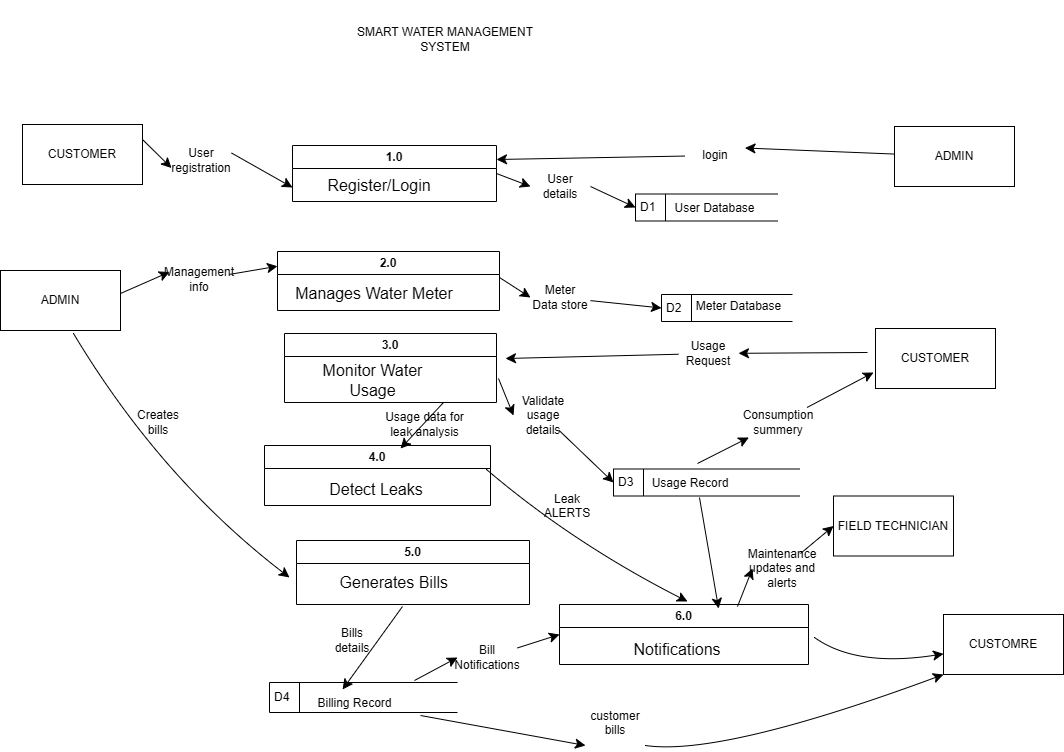

The diagram above was exported from draw.io. Its source (the exported page's mxGraphModel, read from the mxfile embedded in the PNG):
<mxGraphModel dx="1507" dy="917" grid="0" gridSize="10" guides="1" tooltips="1" connect="1" arrows="1" fold="1" page="0" pageScale="1" pageWidth="850" pageHeight="1100" math="0" shadow="0">
  <root>
    <mxCell id="0" />
    <mxCell id="1" parent="0" />
    <mxCell id="8JoPxOrfg0sLs_qVKMC9-2" parent="1" style="rounded=0;whiteSpace=wrap;html=1;" value="CUSTOMER" vertex="1">
      <mxGeometry height="60" width="120" x="-106" y="-54" as="geometry" />
    </mxCell>
    <mxCell id="8JoPxOrfg0sLs_qVKMC9-3" parent="1" style="swimlane;whiteSpace=wrap;html=1;" value="1.0" vertex="1">
      <mxGeometry height="56" width="204" x="164" y="-33" as="geometry">
        <mxRectangle height="26" width="52" x="160" y="-1" as="alternateBounds" />
      </mxGeometry>
    </mxCell>
    <mxCell id="8JoPxOrfg0sLs_qVKMC9-4" parent="8JoPxOrfg0sLs_qVKMC9-3" style="text;html=1;whiteSpace=wrap;strokeColor=none;fillColor=none;align=center;verticalAlign=middle;rounded=0;fontSize=16;" value="Register/Login" vertex="1">
      <mxGeometry height="30" width="60" x="57" y="25" as="geometry" />
    </mxCell>
    <mxCell id="8JoPxOrfg0sLs_qVKMC9-8" parent="1" style="swimlane;whiteSpace=wrap;html=1;" value="2.0" vertex="1">
      <mxGeometry height="59" width="222" x="149" y="73" as="geometry" />
    </mxCell>
    <mxCell id="8JoPxOrfg0sLs_qVKMC9-21" parent="8JoPxOrfg0sLs_qVKMC9-8" style="text;html=1;whiteSpace=wrap;strokeColor=none;fillColor=none;align=center;verticalAlign=middle;rounded=0;fontSize=16;" value="Manages Water Meter" vertex="1">
      <mxGeometry height="38" width="160" x="17" y="23" as="geometry" />
    </mxCell>
    <mxCell id="8JoPxOrfg0sLs_qVKMC9-11" parent="1" style="swimlane;whiteSpace=wrap;html=1;" value="3.0" vertex="1">
      <mxGeometry height="69" width="212" x="156" y="155" as="geometry" />
    </mxCell>
    <mxCell id="8JoPxOrfg0sLs_qVKMC9-12" parent="8JoPxOrfg0sLs_qVKMC9-11" style="text;html=1;whiteSpace=wrap;strokeColor=none;fillColor=none;align=center;verticalAlign=middle;rounded=0;fontSize=16;" value="Monitor Water Usage" vertex="1">
      <mxGeometry height="15" width="115" x="31" y="39" as="geometry" />
    </mxCell>
    <mxCell id="8JoPxOrfg0sLs_qVKMC9-13" parent="1" style="swimlane;whiteSpace=wrap;html=1;" value="4.0" vertex="1">
      <mxGeometry height="60" width="226" x="136" y="267" as="geometry" />
    </mxCell>
    <mxCell id="8JoPxOrfg0sLs_qVKMC9-14" parent="8JoPxOrfg0sLs_qVKMC9-13" style="text;html=1;whiteSpace=wrap;strokeColor=none;fillColor=none;align=center;verticalAlign=middle;rounded=0;fontSize=16;" value="Detect Leaks" vertex="1">
      <mxGeometry height="28" width="113.5" x="54.75" y="30" as="geometry" />
    </mxCell>
    <mxCell id="8JoPxOrfg0sLs_qVKMC9-15" parent="1" style="swimlane;whiteSpace=wrap;html=1;" value="5.0" vertex="1">
      <mxGeometry height="64" width="233" x="168" y="362" as="geometry" />
    </mxCell>
    <mxCell id="8JoPxOrfg0sLs_qVKMC9-16" parent="8JoPxOrfg0sLs_qVKMC9-15" style="text;html=1;whiteSpace=wrap;strokeColor=none;fillColor=none;align=center;verticalAlign=middle;rounded=0;fontSize=16;" value="Generates Bills&amp;nbsp;" vertex="1">
      <mxGeometry height="19" width="130" x="35" y="32" as="geometry" />
    </mxCell>
    <mxCell id="8JoPxOrfg0sLs_qVKMC9-18" parent="1" style="swimlane;whiteSpace=wrap;html=1;" value="6.0" vertex="1">
      <mxGeometry height="60" width="249" x="431" y="426" as="geometry" />
    </mxCell>
    <mxCell id="8JoPxOrfg0sLs_qVKMC9-19" parent="8JoPxOrfg0sLs_qVKMC9-18" style="text;html=1;whiteSpace=wrap;strokeColor=none;fillColor=none;align=center;verticalAlign=middle;rounded=0;fontSize=16;" value="Notifications" vertex="1">
      <mxGeometry height="30" width="60" x="88" y="30" as="geometry" />
    </mxCell>
    <mxCell id="8JoPxOrfg0sLs_qVKMC9-28" parent="1" style="html=1;dashed=0;whiteSpace=wrap;shape=mxgraph.dfd.dataStoreID;align=left;spacingLeft=3;points=[[0,0],[0.5,0],[1,0],[0,0.5],[1,0.5],[0,1],[0.5,1],[1,1]];" value="D1" vertex="1">
      <mxGeometry height="27" width="142" x="507" y="15.5" as="geometry" />
    </mxCell>
    <mxCell id="8JoPxOrfg0sLs_qVKMC9-31" parent="1" style="text;html=1;whiteSpace=wrap;strokeColor=none;fillColor=none;align=center;verticalAlign=middle;rounded=0;movable=1;resizable=1;rotatable=1;deletable=1;editable=1;locked=0;connectable=1;" value="User Database" vertex="1">
      <mxGeometry height="14" width="133" x="520" y="23" as="geometry" />
    </mxCell>
    <mxCell id="8JoPxOrfg0sLs_qVKMC9-39" parent="1" style="html=1;dashed=0;whiteSpace=wrap;shape=mxgraph.dfd.dataStoreID;align=left;spacingLeft=3;points=[[0,0],[0.5,0],[1,0],[0,0.5],[1,0.5],[0,1],[0.5,1],[1,1]];" value="D2" vertex="1">
      <mxGeometry height="27" width="131" x="533" y="116" as="geometry" />
    </mxCell>
    <mxCell id="8JoPxOrfg0sLs_qVKMC9-40" parent="1" style="html=1;dashed=0;whiteSpace=wrap;shape=mxgraph.dfd.dataStoreID;align=left;spacingLeft=3;points=[[0,0],[0.5,0],[1,0],[0,0.5],[1,0.5],[0,1],[0.5,1],[1,1]];" value="D3" vertex="1">
      <mxGeometry height="27" width="186" x="485" y="290.5" as="geometry" />
    </mxCell>
    <mxCell id="8JoPxOrfg0sLs_qVKMC9-41" parent="1" style="html=1;dashed=0;whiteSpace=wrap;shape=mxgraph.dfd.dataStoreID;align=left;spacingLeft=3;points=[[0,0],[0.5,0],[1,0],[0,0.5],[1,0.5],[0,1],[0.5,1],[1,1]];" value="D4" vertex="1">
      <mxGeometry height="30" width="188" x="141" y="504" as="geometry" />
    </mxCell>
    <mxCell id="8JoPxOrfg0sLs_qVKMC9-42" parent="1" style="text;html=1;whiteSpace=wrap;strokeColor=none;fillColor=none;align=center;verticalAlign=middle;rounded=0;" value="Billing Record" vertex="1">
      <mxGeometry height="24" width="131" x="161" y="513" as="geometry" />
    </mxCell>
    <mxCell id="8JoPxOrfg0sLs_qVKMC9-43" parent="1" style="text;html=1;whiteSpace=wrap;strokeColor=none;fillColor=none;align=center;verticalAlign=middle;rounded=0;" value="Usage Record" vertex="1">
      <mxGeometry height="25" width="130" x="497" y="292.5" as="geometry" />
    </mxCell>
    <mxCell id="8JoPxOrfg0sLs_qVKMC9-44" parent="1" style="text;html=1;whiteSpace=wrap;strokeColor=none;fillColor=none;align=center;verticalAlign=middle;rounded=0;" value="Meter Database" vertex="1">
      <mxGeometry height="22" width="115" x="553" y="117" as="geometry" />
    </mxCell>
    <mxCell id="8JoPxOrfg0sLs_qVKMC9-45" parent="1" style="rounded=0;whiteSpace=wrap;html=1;" value="FIELD TECHNICIAN" vertex="1">
      <mxGeometry height="60" width="120" x="705" y="317.5" as="geometry" />
    </mxCell>
    <mxCell id="8JoPxOrfg0sLs_qVKMC9-46" parent="1" style="rounded=0;whiteSpace=wrap;html=1;" value="ADMIN" vertex="1">
      <mxGeometry height="60" width="120" x="766" y="-52" as="geometry" />
    </mxCell>
    <mxCell id="8JoPxOrfg0sLs_qVKMC9-49" edge="1" parent="1" source="8JoPxOrfg0sLs_qVKMC9-72" style="endArrow=classic;html=1;rounded=0;fontSize=12;startSize=8;endSize=8;curved=1;entryX=0;entryY=0.75;entryDx=0;entryDy=0;exitX=1;exitY=0.25;exitDx=0;exitDy=0;" target="8JoPxOrfg0sLs_qVKMC9-3" value="">
      <mxGeometry height="50" relative="1" width="50" as="geometry">
        <mxPoint x="37" y="42.5" as="sourcePoint" />
        <mxPoint x="87" y="-7.5" as="targetPoint" />
      </mxGeometry>
    </mxCell>
    <mxCell id="8JoPxOrfg0sLs_qVKMC9-51" edge="1" parent="1" source="8JoPxOrfg0sLs_qVKMC9-76" style="endArrow=classic;html=1;rounded=0;fontSize=12;startSize=8;endSize=8;curved=1;entryX=0;entryY=0.5;entryDx=0;entryDy=0;exitX=1;exitY=0.5;exitDx=0;exitDy=0;" target="8JoPxOrfg0sLs_qVKMC9-28" value="">
      <mxGeometry height="50" relative="1" width="50" as="geometry">
        <mxPoint x="368" y="-4" as="sourcePoint" />
        <mxPoint x="418" y="-54" as="targetPoint" />
      </mxGeometry>
    </mxCell>
    <mxCell id="8JoPxOrfg0sLs_qVKMC9-52" edge="1" parent="1" source="8JoPxOrfg0sLs_qVKMC9-74" style="endArrow=classic;html=1;rounded=0;fontSize=12;startSize=8;endSize=8;curved=1;entryX=1;entryY=0.25;entryDx=0;entryDy=0;" target="8JoPxOrfg0sLs_qVKMC9-3" value="">
      <mxGeometry height="50" relative="1" width="50" as="geometry">
        <mxPoint x="614" y="-95" as="sourcePoint" />
        <mxPoint x="543" y="-95" as="targetPoint" />
      </mxGeometry>
    </mxCell>
    <mxCell id="8JoPxOrfg0sLs_qVKMC9-53" parent="1" style="rounded=0;whiteSpace=wrap;html=1;" value="ADMIN" vertex="1">
      <mxGeometry height="60" width="120" x="-128" y="92" as="geometry" />
    </mxCell>
    <mxCell id="8JoPxOrfg0sLs_qVKMC9-54" edge="1" parent="1" source="8JoPxOrfg0sLs_qVKMC9-85" style="endArrow=classic;html=1;rounded=0;fontSize=12;startSize=8;endSize=8;curved=1;entryX=0;entryY=0.25;entryDx=0;entryDy=0;" target="8JoPxOrfg0sLs_qVKMC9-8" value="">
      <mxGeometry height="50" relative="1" width="50" as="geometry">
        <mxPoint x="-8" y="115" as="sourcePoint" />
        <mxPoint x="42" y="65" as="targetPoint" />
      </mxGeometry>
    </mxCell>
    <mxCell id="8JoPxOrfg0sLs_qVKMC9-55" edge="1" parent="1" source="8JoPxOrfg0sLs_qVKMC9-87" style="endArrow=classic;html=1;rounded=0;fontSize=12;startSize=8;endSize=8;curved=1;entryX=0;entryY=0.5;entryDx=0;entryDy=0;" target="8JoPxOrfg0sLs_qVKMC9-39" value="">
      <mxGeometry height="50" relative="1" width="50" as="geometry">
        <mxPoint x="371" y="99" as="sourcePoint" />
        <mxPoint x="421" y="49" as="targetPoint" />
      </mxGeometry>
    </mxCell>
    <mxCell id="8JoPxOrfg0sLs_qVKMC9-57" edge="1" parent="1" source="8JoPxOrfg0sLs_qVKMC9-89" style="endArrow=classic;html=1;rounded=0;fontSize=12;startSize=8;endSize=8;curved=1;entryX=0;entryY=0.5;entryDx=0;entryDy=0;" target="8JoPxOrfg0sLs_qVKMC9-40" value="">
      <mxGeometry height="50" relative="1" width="50" as="geometry">
        <mxPoint x="370" y="200" as="sourcePoint" />
        <mxPoint x="412" y="108" as="targetPoint" />
      </mxGeometry>
    </mxCell>
    <mxCell id="8JoPxOrfg0sLs_qVKMC9-58" edge="1" parent="1" source="8JoPxOrfg0sLs_qVKMC9-100" style="endArrow=classic;html=1;rounded=0;fontSize=12;startSize=8;endSize=8;curved=1;entryX=0;entryY=0.5;entryDx=0;entryDy=0;" target="8JoPxOrfg0sLs_qVKMC9-45" value="">
      <mxGeometry height="50" relative="1" width="50" as="geometry">
        <mxPoint x="609" y="428" as="sourcePoint" />
        <mxPoint x="734" y="391" as="targetPoint" />
      </mxGeometry>
    </mxCell>
    <mxCell id="8JoPxOrfg0sLs_qVKMC9-60" edge="1" parent="1" style="endArrow=classic;html=1;rounded=0;fontSize=12;startSize=8;endSize=8;curved=1;" value="">
      <mxGeometry height="50" relative="1" width="50" as="geometry">
        <Array as="points">
          <mxPoint x="32" y="300" />
        </Array>
        <mxPoint x="-55" y="155" as="sourcePoint" />
        <mxPoint x="161" y="399" as="targetPoint" />
      </mxGeometry>
    </mxCell>
    <mxCell id="8JoPxOrfg0sLs_qVKMC9-61" edge="1" parent="1" style="endArrow=classic;html=1;rounded=0;fontSize=12;startSize=8;endSize=8;curved=1;entryX=0.405;entryY=-0.083;entryDx=0;entryDy=0;entryPerimeter=0;" target="8JoPxOrfg0sLs_qVKMC9-42" value="">
      <mxGeometry height="50" relative="1" width="50" as="geometry">
        <mxPoint x="274" y="428" as="sourcePoint" />
        <mxPoint x="445" y="423" as="targetPoint" />
      </mxGeometry>
    </mxCell>
    <mxCell id="8JoPxOrfg0sLs_qVKMC9-62" edge="1" parent="1" source="8JoPxOrfg0sLs_qVKMC9-94" style="endArrow=classic;html=1;rounded=0;fontSize=12;startSize=8;endSize=8;curved=1;entryX=0;entryY=0.5;entryDx=0;entryDy=0;" target="8JoPxOrfg0sLs_qVKMC9-18" value="">
      <mxGeometry height="50" relative="1" width="50" as="geometry">
        <mxPoint x="286" y="502" as="sourcePoint" />
        <mxPoint x="315.0001098901097" y="526" as="targetPoint" />
      </mxGeometry>
    </mxCell>
    <mxCell id="8JoPxOrfg0sLs_qVKMC9-63" parent="1" style="rounded=0;whiteSpace=wrap;html=1;" value="CUSTOMRE" vertex="1">
      <mxGeometry height="60" width="120" x="815" y="436" as="geometry" />
    </mxCell>
    <mxCell id="8JoPxOrfg0sLs_qVKMC9-64" edge="1" parent="1" style="endArrow=classic;html=1;rounded=0;fontSize=12;startSize=8;endSize=8;curved=1;" target="8JoPxOrfg0sLs_qVKMC9-63" value="">
      <mxGeometry height="50" relative="1" width="50" as="geometry">
        <Array as="points">
          <mxPoint x="728" y="489" />
        </Array>
        <mxPoint x="686" y="459" as="sourcePoint" />
        <mxPoint x="703" y="455" as="targetPoint" />
      </mxGeometry>
    </mxCell>
    <mxCell id="8JoPxOrfg0sLs_qVKMC9-66" edge="1" parent="1" style="endArrow=classic;html=1;rounded=0;fontSize=12;startSize=8;endSize=8;curved=1;" value="">
      <mxGeometry height="50" relative="1" width="50" as="geometry">
        <Array as="points">
          <mxPoint x="445" y="365" />
        </Array>
        <mxPoint x="358" y="291" as="sourcePoint" />
        <mxPoint x="559" y="423" as="targetPoint" />
      </mxGeometry>
    </mxCell>
    <mxCell id="8JoPxOrfg0sLs_qVKMC9-67" edge="1" parent="1" source="8JoPxOrfg0sLs_qVKMC9-102" style="endArrow=classic;html=1;rounded=0;fontSize=12;startSize=8;endSize=8;curved=1;entryX=0;entryY=1;entryDx=0;entryDy=0;exitX=1;exitY=1;exitDx=0;exitDy=0;" target="8JoPxOrfg0sLs_qVKMC9-63" value="">
      <mxGeometry height="50" relative="1" width="50" as="geometry">
        <Array as="points">
          <mxPoint x="593" y="578" />
        </Array>
        <mxPoint x="308" y="552" as="sourcePoint" />
        <mxPoint x="358" y="502" as="targetPoint" />
      </mxGeometry>
    </mxCell>
    <mxCell id="8JoPxOrfg0sLs_qVKMC9-69" edge="1" parent="1" source="8JoPxOrfg0sLs_qVKMC9-43" style="endArrow=classic;html=1;rounded=0;fontSize=12;startSize=8;endSize=8;curved=1;exitX=0.569;exitY=1.06;exitDx=0;exitDy=0;exitPerimeter=0;entryX=0.639;entryY=0.067;entryDx=0;entryDy=0;entryPerimeter=0;" target="8JoPxOrfg0sLs_qVKMC9-18" value="">
      <mxGeometry height="50" relative="1" width="50" as="geometry">
        <mxPoint x="362" y="362" as="sourcePoint" />
        <mxPoint x="397" y="376" as="targetPoint" />
      </mxGeometry>
    </mxCell>
    <mxCell id="8JoPxOrfg0sLs_qVKMC9-73" edge="1" parent="1" source="8JoPxOrfg0sLs_qVKMC9-2" style="endArrow=classic;html=1;rounded=0;fontSize=12;startSize=8;endSize=8;curved=1;entryX=0;entryY=0.75;entryDx=0;entryDy=0;exitX=1;exitY=0.25;exitDx=0;exitDy=0;" target="8JoPxOrfg0sLs_qVKMC9-72" value="">
      <mxGeometry height="50" relative="1" width="50" as="geometry">
        <mxPoint x="14" y="-39" as="sourcePoint" />
        <mxPoint x="164" y="9" as="targetPoint" />
      </mxGeometry>
    </mxCell>
    <mxCell id="8JoPxOrfg0sLs_qVKMC9-72" parent="1" style="text;html=1;whiteSpace=wrap;strokeColor=none;fillColor=none;align=center;verticalAlign=middle;rounded=0;" value="User registration" vertex="1">
      <mxGeometry height="30" width="60" x="43" y="-33" as="geometry" />
    </mxCell>
    <mxCell id="8JoPxOrfg0sLs_qVKMC9-75" edge="1" parent="1" source="8JoPxOrfg0sLs_qVKMC9-46" style="endArrow=classic;html=1;rounded=0;fontSize=12;startSize=8;endSize=8;curved=1;entryX=1;entryY=0.25;entryDx=0;entryDy=0;" target="8JoPxOrfg0sLs_qVKMC9-74" value="">
      <mxGeometry height="50" relative="1" width="50" as="geometry">
        <mxPoint x="766" y="-22" as="sourcePoint" />
        <mxPoint x="368" y="-19" as="targetPoint" />
      </mxGeometry>
    </mxCell>
    <mxCell id="8JoPxOrfg0sLs_qVKMC9-74" parent="1" style="text;html=1;whiteSpace=wrap;strokeColor=none;fillColor=none;align=center;verticalAlign=middle;rounded=0;" value="login" vertex="1">
      <mxGeometry height="30" width="60" x="556.5" y="-38" as="geometry" />
    </mxCell>
    <mxCell id="8JoPxOrfg0sLs_qVKMC9-77" edge="1" parent="1" source="8JoPxOrfg0sLs_qVKMC9-3" style="endArrow=classic;html=1;rounded=0;fontSize=12;startSize=8;endSize=8;curved=1;entryX=0;entryY=0.5;entryDx=0;entryDy=0;exitX=1;exitY=0.5;exitDx=0;exitDy=0;" target="8JoPxOrfg0sLs_qVKMC9-76" value="">
      <mxGeometry height="50" relative="1" width="50" as="geometry">
        <mxPoint x="368" y="-5" as="sourcePoint" />
        <mxPoint x="507" y="29" as="targetPoint" />
      </mxGeometry>
    </mxCell>
    <mxCell id="8JoPxOrfg0sLs_qVKMC9-76" parent="1" style="text;html=1;whiteSpace=wrap;strokeColor=none;fillColor=none;align=center;verticalAlign=middle;rounded=0;" value="User details" vertex="1">
      <mxGeometry height="30" width="60" x="402" y="-7" as="geometry" />
    </mxCell>
    <mxCell id="8JoPxOrfg0sLs_qVKMC9-78" parent="1" style="rounded=0;whiteSpace=wrap;html=1;" value="CUSTOMER" vertex="1">
      <mxGeometry height="60" width="120" x="747" y="150" as="geometry" />
    </mxCell>
    <mxCell id="8JoPxOrfg0sLs_qVKMC9-79" edge="1" parent="1" source="8JoPxOrfg0sLs_qVKMC9-80" style="endArrow=classic;html=1;rounded=0;fontSize=12;startSize=8;endSize=8;curved=1;" value="">
      <mxGeometry height="50" relative="1" width="50" as="geometry">
        <mxPoint x="739" y="174" as="sourcePoint" />
        <mxPoint x="377" y="180" as="targetPoint" />
      </mxGeometry>
    </mxCell>
    <mxCell id="8JoPxOrfg0sLs_qVKMC9-81" edge="1" parent="1" style="endArrow=classic;html=1;rounded=0;fontSize=12;startSize=8;endSize=8;curved=1;" target="8JoPxOrfg0sLs_qVKMC9-80" value="">
      <mxGeometry height="50" relative="1" width="50" as="geometry">
        <mxPoint x="739" y="174" as="sourcePoint" />
        <mxPoint x="377" y="180" as="targetPoint" />
      </mxGeometry>
    </mxCell>
    <mxCell id="8JoPxOrfg0sLs_qVKMC9-80" parent="1" style="text;html=1;whiteSpace=wrap;strokeColor=none;fillColor=none;align=center;verticalAlign=middle;rounded=0;" value="Usage Request" vertex="1">
      <mxGeometry height="30" width="60" x="550" y="160" as="geometry" />
    </mxCell>
    <mxCell id="8JoPxOrfg0sLs_qVKMC9-82" edge="1" parent="1" source="8JoPxOrfg0sLs_qVKMC9-83" style="endArrow=classic;html=1;rounded=0;fontSize=12;startSize=8;endSize=8;curved=1;" value="">
      <mxGeometry height="50" relative="1" width="50" as="geometry">
        <mxPoint x="569" y="285" as="sourcePoint" />
        <mxPoint x="745" y="194" as="targetPoint" />
      </mxGeometry>
    </mxCell>
    <mxCell id="8JoPxOrfg0sLs_qVKMC9-84" edge="1" parent="1" style="endArrow=classic;html=1;rounded=0;fontSize=12;startSize=8;endSize=8;curved=1;" target="8JoPxOrfg0sLs_qVKMC9-83" value="">
      <mxGeometry height="50" relative="1" width="50" as="geometry">
        <mxPoint x="569" y="285" as="sourcePoint" />
        <mxPoint x="745" y="194" as="targetPoint" />
      </mxGeometry>
    </mxCell>
    <mxCell id="8JoPxOrfg0sLs_qVKMC9-83" parent="1" style="text;html=1;whiteSpace=wrap;strokeColor=none;fillColor=none;align=center;verticalAlign=middle;rounded=0;" value="Consumption summery" vertex="1">
      <mxGeometry height="30" width="60" x="620" y="229" as="geometry" />
    </mxCell>
    <mxCell id="8JoPxOrfg0sLs_qVKMC9-86" edge="1" parent="1" style="endArrow=classic;html=1;rounded=0;fontSize=12;startSize=8;endSize=8;curved=1;entryX=0;entryY=0.25;entryDx=0;entryDy=0;" target="8JoPxOrfg0sLs_qVKMC9-85" value="">
      <mxGeometry height="50" relative="1" width="50" as="geometry">
        <mxPoint x="-8" y="115" as="sourcePoint" />
        <mxPoint x="149" y="88" as="targetPoint" />
      </mxGeometry>
    </mxCell>
    <mxCell id="8JoPxOrfg0sLs_qVKMC9-85" parent="1" style="text;html=1;whiteSpace=wrap;strokeColor=none;fillColor=none;align=center;verticalAlign=middle;rounded=0;" value="Management info" vertex="1">
      <mxGeometry height="30" width="60" x="41" y="86" as="geometry" />
    </mxCell>
    <mxCell id="8JoPxOrfg0sLs_qVKMC9-88" edge="1" parent="1" style="endArrow=classic;html=1;rounded=0;fontSize=12;startSize=8;endSize=8;curved=1;entryX=0;entryY=0.5;entryDx=0;entryDy=0;" target="8JoPxOrfg0sLs_qVKMC9-87" value="">
      <mxGeometry height="50" relative="1" width="50" as="geometry">
        <mxPoint x="371" y="99" as="sourcePoint" />
        <mxPoint x="533" y="130" as="targetPoint" />
      </mxGeometry>
    </mxCell>
    <mxCell id="8JoPxOrfg0sLs_qVKMC9-87" parent="1" style="text;html=1;whiteSpace=wrap;strokeColor=none;fillColor=none;align=center;verticalAlign=middle;rounded=0;" value="Meter Data store" vertex="1">
      <mxGeometry height="30" width="60" x="402" y="104" as="geometry" />
    </mxCell>
    <mxCell id="8JoPxOrfg0sLs_qVKMC9-90" edge="1" parent="1" style="endArrow=classic;html=1;rounded=0;fontSize=12;startSize=8;endSize=8;curved=1;entryX=0;entryY=0.5;entryDx=0;entryDy=0;" target="8JoPxOrfg0sLs_qVKMC9-89" value="">
      <mxGeometry height="50" relative="1" width="50" as="geometry">
        <mxPoint x="370" y="200" as="sourcePoint" />
        <mxPoint x="485" y="304" as="targetPoint" />
      </mxGeometry>
    </mxCell>
    <mxCell id="8JoPxOrfg0sLs_qVKMC9-89" parent="1" style="text;html=1;whiteSpace=wrap;strokeColor=none;fillColor=none;align=center;verticalAlign=middle;rounded=0;" value="Validate usage details" vertex="1">
      <mxGeometry height="30" width="60" x="385" y="222" as="geometry" />
    </mxCell>
    <mxCell id="8JoPxOrfg0sLs_qVKMC9-91" edge="1" parent="1" source="8JoPxOrfg0sLs_qVKMC9-11" style="endArrow=classic;html=1;rounded=0;fontSize=12;startSize=8;endSize=8;curved=1;exitX=0.75;exitY=1;exitDx=0;exitDy=0;entryX=0.602;entryY=0.05;entryDx=0;entryDy=0;entryPerimeter=0;" target="8JoPxOrfg0sLs_qVKMC9-13" value="">
      <mxGeometry height="50" relative="1" width="50" as="geometry">
        <mxPoint x="363" y="246" as="sourcePoint" />
        <mxPoint x="342" y="257" as="targetPoint" />
      </mxGeometry>
    </mxCell>
    <mxCell id="8JoPxOrfg0sLs_qVKMC9-92" parent="1" style="text;html=1;whiteSpace=wrap;strokeColor=none;fillColor=none;align=center;verticalAlign=middle;rounded=0;" value="Usage data for leak analysis" vertex="1">
      <mxGeometry height="22" width="89" x="252" y="235" as="geometry" />
    </mxCell>
    <mxCell id="8JoPxOrfg0sLs_qVKMC9-93" parent="1" style="text;html=1;whiteSpace=wrap;strokeColor=none;fillColor=none;align=center;verticalAlign=middle;rounded=0;" value="Leak ALERTS&lt;div&gt;&lt;br&gt;&lt;/div&gt;" vertex="1">
      <mxGeometry height="30" width="60" x="409" y="320" as="geometry" />
    </mxCell>
    <mxCell id="8JoPxOrfg0sLs_qVKMC9-98" edge="1" parent="1" style="endArrow=classic;html=1;rounded=0;fontSize=12;startSize=8;endSize=8;curved=1;entryX=0;entryY=0.5;entryDx=0;entryDy=0;" target="8JoPxOrfg0sLs_qVKMC9-94" value="">
      <mxGeometry height="50" relative="1" width="50" as="geometry">
        <mxPoint x="286" y="502" as="sourcePoint" />
        <mxPoint x="431" y="456" as="targetPoint" />
      </mxGeometry>
    </mxCell>
    <mxCell id="8JoPxOrfg0sLs_qVKMC9-94" parent="1" style="text;html=1;whiteSpace=wrap;strokeColor=none;fillColor=none;align=center;verticalAlign=middle;rounded=0;" value="Bill Notifications" vertex="1">
      <mxGeometry height="30" width="60" x="329" y="464" as="geometry" />
    </mxCell>
    <mxCell id="8JoPxOrfg0sLs_qVKMC9-99" parent="1" style="text;html=1;whiteSpace=wrap;strokeColor=none;fillColor=none;align=center;verticalAlign=middle;rounded=0;" value="Bills details" vertex="1">
      <mxGeometry height="30" width="60" x="194" y="447" as="geometry" />
    </mxCell>
    <mxCell id="8JoPxOrfg0sLs_qVKMC9-101" edge="1" parent="1" style="endArrow=classic;html=1;rounded=0;fontSize=12;startSize=8;endSize=8;curved=1;entryX=0;entryY=0.5;entryDx=0;entryDy=0;" target="8JoPxOrfg0sLs_qVKMC9-100" value="">
      <mxGeometry height="50" relative="1" width="50" as="geometry">
        <mxPoint x="609" y="428" as="sourcePoint" />
        <mxPoint x="705" y="348" as="targetPoint" />
      </mxGeometry>
    </mxCell>
    <mxCell id="8JoPxOrfg0sLs_qVKMC9-100" parent="1" style="text;html=1;whiteSpace=wrap;strokeColor=none;fillColor=none;align=center;verticalAlign=middle;rounded=0;" value="Maintenance updates and alerts" vertex="1">
      <mxGeometry height="30" width="60" x="624" y="375" as="geometry" />
    </mxCell>
    <mxCell id="8JoPxOrfg0sLs_qVKMC9-103" edge="1" parent="1" source="8JoPxOrfg0sLs_qVKMC9-42" style="endArrow=classic;html=1;rounded=0;fontSize=12;startSize=8;endSize=8;curved=1;entryX=0;entryY=1;entryDx=0;entryDy=0;exitX=1;exitY=1;exitDx=0;exitDy=0;" target="8JoPxOrfg0sLs_qVKMC9-102" value="">
      <mxGeometry height="50" relative="1" width="50" as="geometry">
        <Array as="points" />
        <mxPoint x="292" y="537" as="sourcePoint" />
        <mxPoint x="815" y="496" as="targetPoint" />
      </mxGeometry>
    </mxCell>
    <mxCell id="8JoPxOrfg0sLs_qVKMC9-102" parent="1" style="text;html=1;whiteSpace=wrap;strokeColor=none;fillColor=none;align=center;verticalAlign=middle;rounded=0;" value="customer bills&lt;div&gt;&lt;br&gt;&lt;/div&gt;" vertex="1">
      <mxGeometry height="30" width="60" x="457" y="537" as="geometry" />
    </mxCell>
    <mxCell id="8JoPxOrfg0sLs_qVKMC9-104" parent="1" style="text;html=1;whiteSpace=wrap;strokeColor=none;fillColor=none;align=center;verticalAlign=middle;rounded=0;" value="Creates bills" vertex="1">
      <mxGeometry height="30" width="60" y="229" as="geometry" />
    </mxCell>
    <mxCell id="8JoPxOrfg0sLs_qVKMC9-105" parent="1" style="text;html=1;whiteSpace=wrap;strokeColor=none;fillColor=none;align=center;verticalAlign=middle;rounded=0;" value="SMART WATER MANAGEMENT SYSTEM" vertex="1">
      <mxGeometry height="77" width="212" x="211" y="-178" as="geometry" />
    </mxCell>
  </root>
</mxGraphModel>